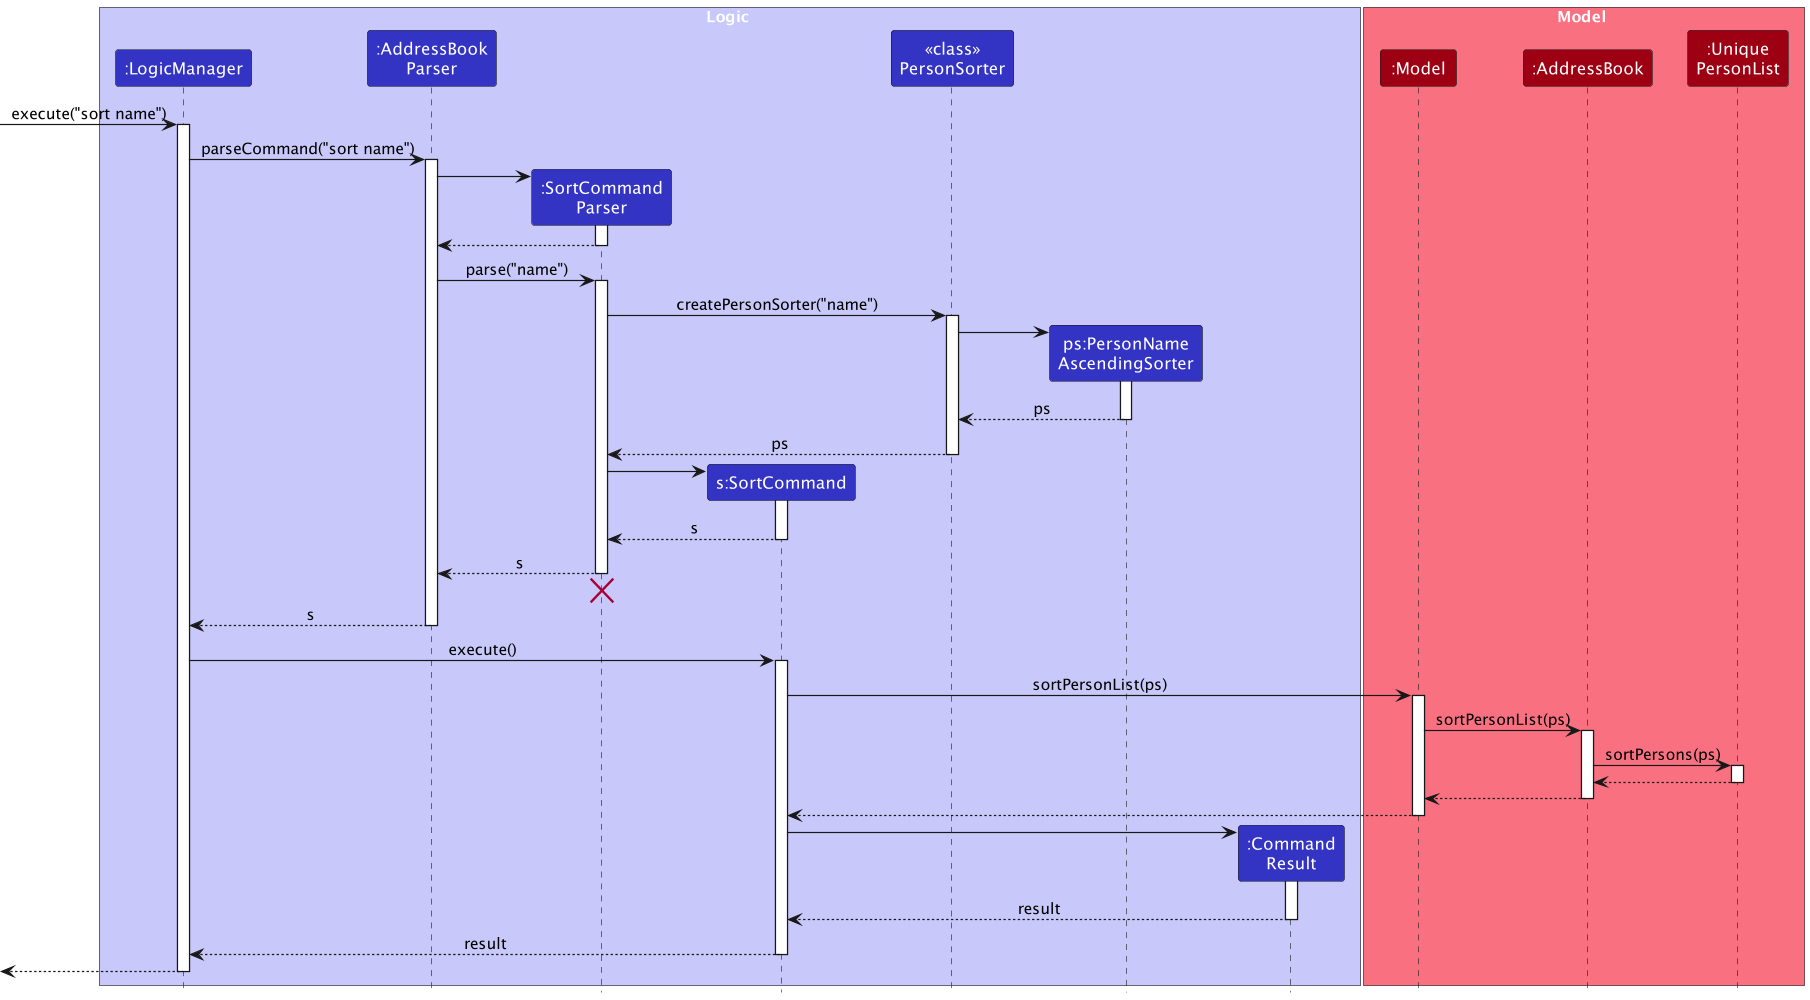

The diagram above was rendered by PlantUML. Its source (embedded in the PNG):
@startuml
!include style.puml
skinparam ArrowFontStyle plain
scale 1000 width
scale 1000 height

box Logic LOGIC_COLOR_T1
participant ":LogicManager" as LogicManager LOGIC_COLOR
participant ":AddressBook\nParser" as AddressBookParser LOGIC_COLOR
participant ":SortCommand\nParser" as SortCommandParser LOGIC_COLOR
participant "s:SortCommand" as SortCommand LOGIC_COLOR
participant "<<class>>\nPersonSorter" as PersonSorter LOGIC_COLOR
participant "ps:PersonName\nAscendingSorter" as PersonNameAscendingSorter LOGIC_COLOR
participant ":Command\nResult" as CommandResult LOGIC_COLOR
end box

box Model MODEL_COLOR_T1
participant ":Model" as Model MODEL_COLOR
participant ":AddressBook" as AddressBook MODEL_COLOR
participant ":Unique\nPersonList" as UniquePersonList MODEL_COLOR
end box

[-> LogicManager : execute("sort name")
activate LogicManager

LogicManager -> AddressBookParser : parseCommand("sort name")
activate AddressBookParser

create SortCommandParser
AddressBookParser -> SortCommandParser
activate SortCommandParser

SortCommandParser --> AddressBookParser
deactivate SortCommandParser

AddressBookParser -> SortCommandParser : parse("name")
activate SortCommandParser

SortCommandParser -> PersonSorter : createPersonSorter("name")
activate PersonSorter

create PersonNameAscendingSorter
PersonSorter -> PersonNameAscendingSorter
activate PersonNameAscendingSorter

PersonNameAscendingSorter --> PersonSorter : ps
deactivate PersonNameAscendingSorter

PersonSorter --> SortCommandParser : ps
deactivate PersonSorter

create SortCommand
SortCommandParser -> SortCommand
activate SortCommand

SortCommand --> SortCommandParser : s
deactivate SortCommand

SortCommandParser --> AddressBookParser : s
deactivate SortCommandParser
'Hidden arrow to position the destroy marker below the end of the activation bar.
SortCommandParser -[hidden]-> AddressBookParser
destroy SortCommandParser

AddressBookParser --> LogicManager : s
deactivate AddressBookParser

LogicManager -> SortCommand : execute()
activate SortCommand

SortCommand -> Model : sortPersonList(ps)
activate Model

Model -> AddressBook : sortPersonList(ps)
activate AddressBook

AddressBook -> UniquePersonList : sortPersons(ps)
activate UniquePersonList

UniquePersonList --> AddressBook
deactivate UniquePersonList

AddressBook --> Model
deactivate AddressBook

Model --> SortCommand
deactivate Model


create CommandResult
SortCommand -> CommandResult
activate CommandResult

CommandResult --> SortCommand : result
deactivate CommandResult

SortCommand --> LogicManager : result
deactivate SortCommand

[<--LogicManager
deactivate LogicManager
@enduml